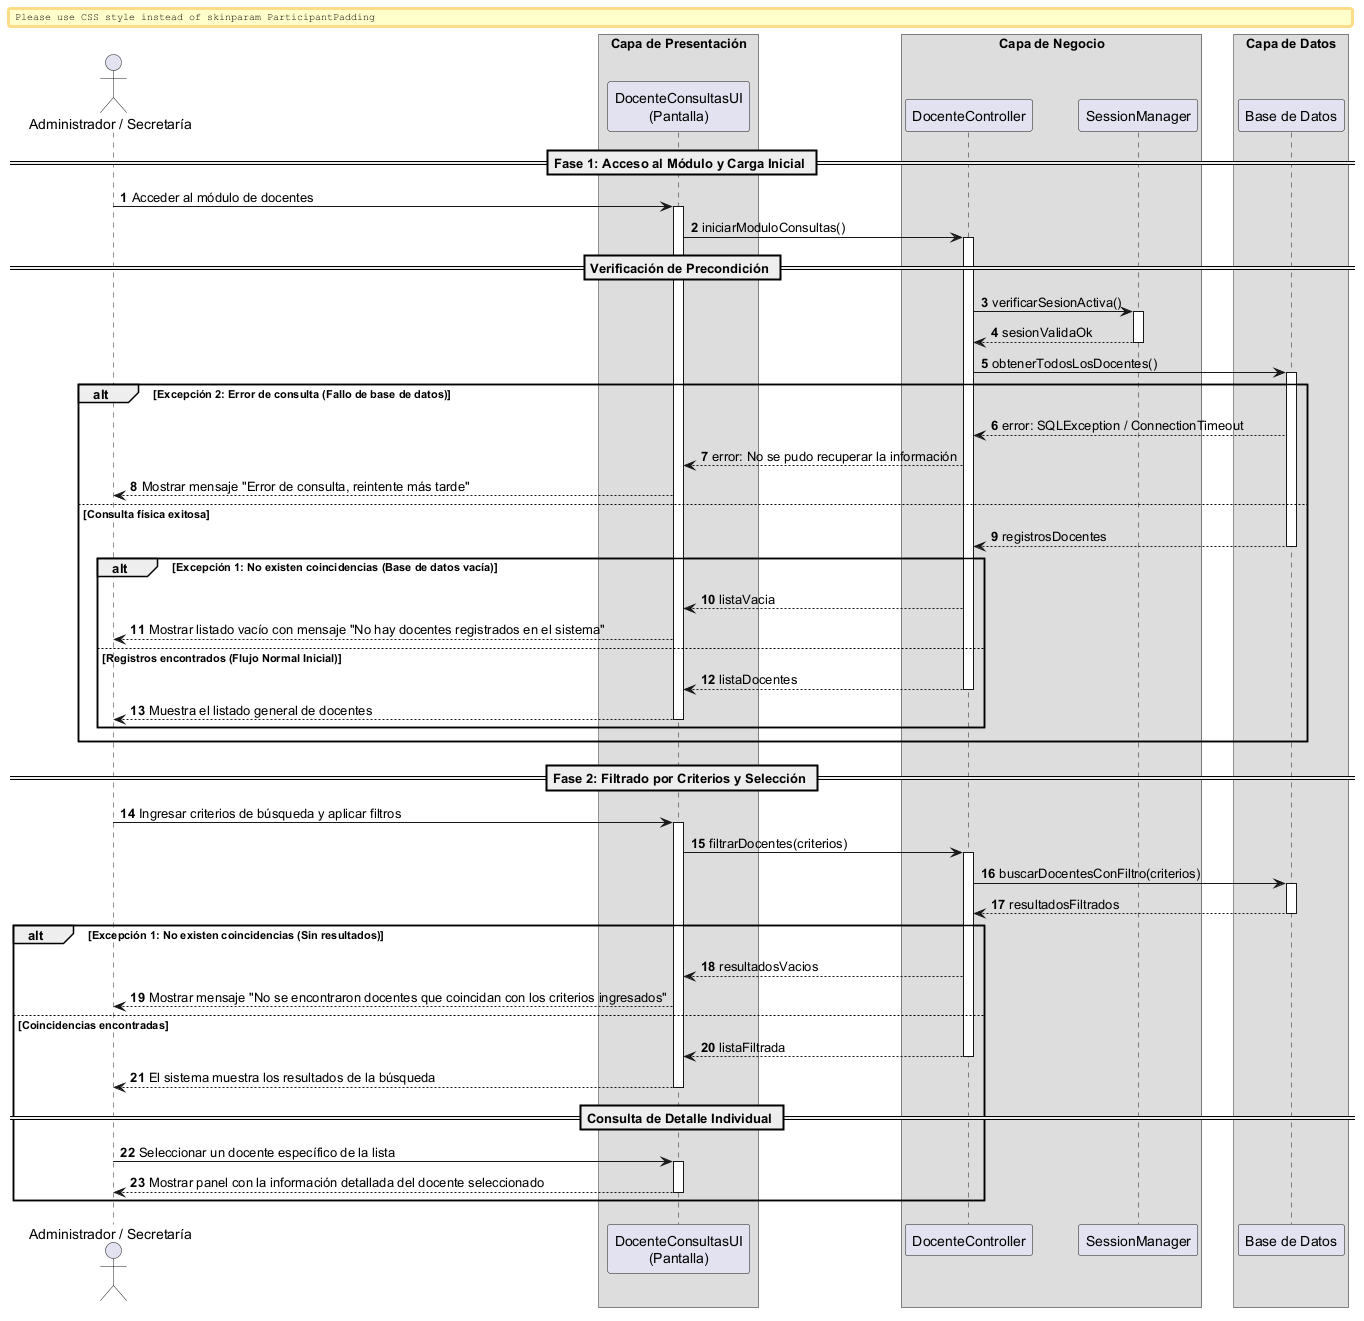

The diagram above was rendered by PlantUML. Its source (embedded in the PNG):
@startuml
autonumber
skinparam BoxPadding 10
skinparam ParticipantPadding 12

actor "Administrador / Secretaría" as Actor
box "Capa de Presentación" 
    participant "DocenteConsultasUI\n(Pantalla)" as UI
end box
box "Capa de Negocio" 
    participant "DocenteController" as Ctrl
    participant "SessionManager" as Session
end box
box "Capa de Datos" 
    participant "Base de Datos" as DB
end box

== Fase 1: Acceso al Módulo y Carga Inicial ==

Actor -> UI: Acceder al módulo de docentes
activate UI

UI -> Ctrl: iniciarModuloConsultas()
activate Ctrl

== Verificación de Precondición ==

Ctrl -> Session: verificarSesionActiva()
activate Session
return sesionValidaOk

Ctrl -> DB: obtenerTodosLosDocentes()
activate DB

alt Excepción 2: Error de consulta (Fallo de base de datos)
    DB --> Ctrl: error: SQLException / ConnectionTimeout
    Ctrl --> UI: error: No se pudo recuperar la información
    UI --> Actor: Mostrar mensaje "Error de consulta, reintente más tarde"
else Consulta física exitosa
    return registrosDocentes
    
    alt Excepción 1: No existen coincidencias (Base de datos vacía)
        Ctrl --> UI: listaVacia
        UI --> Actor: Mostrar listado vacío con mensaje "No hay docentes registrados en el sistema"
    else Registros encontrados (Flujo Normal Inicial)
        Ctrl --> UI: listaDocentes
        deactivate Ctrl
        UI --> Actor: Muestra el listado general de docentes
        deactivate UI
    end
end

== Fase 2: Filtrado por Criterios y Selección ==

Actor -> UI: Ingresar criterios de búsqueda y aplicar filtros
activate UI

UI -> Ctrl: filtrarDocentes(criterios)
activate Ctrl

Ctrl -> DB: buscarDocentesConFiltro(criterios)
activate DB
return resultadosFiltrados

alt Excepción 1: No existen coincidencias (Sin resultados)
    Ctrl --> UI: resultadosVacios
    UI --> Actor: Mostrar mensaje "No se encontraron docentes que coincidan con los criterios ingresados"
else Coincidencias encontradas
    Ctrl --> UI: listaFiltrada
    deactivate Ctrl
    UI --> Actor: El sistema muestra los resultados de la búsqueda
    deactivate UI
    
    == Consulta de Detalle Individual ==
    Actor -> UI: Seleccionar un docente específico de la lista
    activate UI
    UI --> Actor: Mostrar panel con la información detallada del docente seleccionado
    deactivate UI
end

@enduml